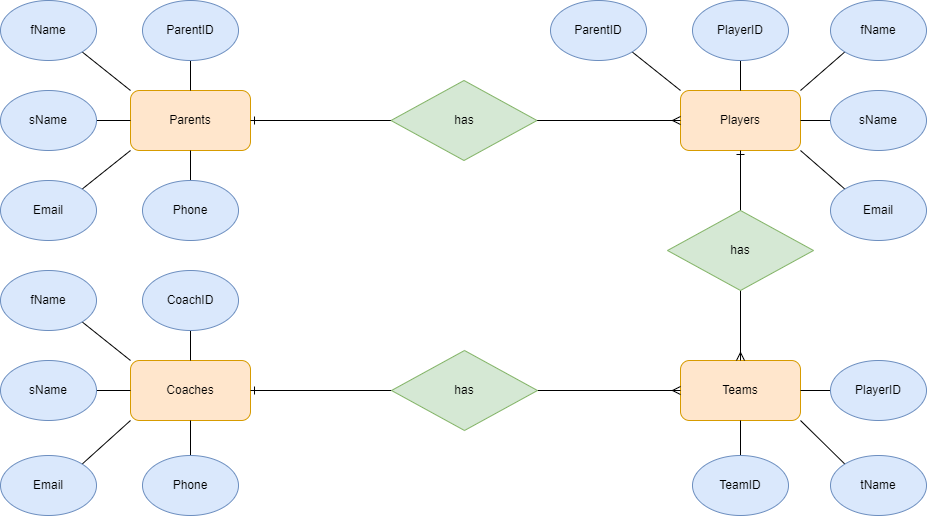

The diagram above was exported from draw.io. Its source (the exported page's mxGraphModel, read from the mxfile embedded in the PNG):
<mxGraphModel dx="1821" dy="1236" grid="1" gridSize="10" guides="1" tooltips="1" connect="1" arrows="1" fold="1" page="1" pageScale="1" pageWidth="827" pageHeight="1169" math="0" shadow="0">
  <root>
    <mxCell id="0" />
    <mxCell id="1" parent="0" />
    <mxCell id="uIqHC5CVJwRMBzlvfvUY-2" value="Players" style="rounded=1;whiteSpace=wrap;html=1;fillColor=#ffe6cc;strokeColor=#d79b00;" parent="1" vertex="1">
      <mxGeometry x="630" y="160" width="120" height="60" as="geometry" />
    </mxCell>
    <mxCell id="uIqHC5CVJwRMBzlvfvUY-3" value="Parents" style="rounded=1;whiteSpace=wrap;html=1;fillColor=#ffe6cc;strokeColor=#d79b00;" parent="1" vertex="1">
      <mxGeometry x="80" y="160" width="120" height="60" as="geometry" />
    </mxCell>
    <mxCell id="uIqHC5CVJwRMBzlvfvUY-4" value="" style="endArrow=ERmany;html=1;rounded=0;entryX=0;entryY=0.5;entryDx=0;entryDy=0;startArrow=ERone;startFill=0;endFill=0;exitX=1;exitY=0.5;exitDx=0;exitDy=0;" parent="1" source="uIqHC5CVJwRMBzlvfvUY-3" target="uIqHC5CVJwRMBzlvfvUY-2" edge="1">
      <mxGeometry width="50" height="50" relative="1" as="geometry">
        <mxPoint x="270" y="220" as="sourcePoint" />
        <mxPoint x="320" y="150" as="targetPoint" />
      </mxGeometry>
    </mxCell>
    <mxCell id="uIqHC5CVJwRMBzlvfvUY-5" value="has" style="rhombus;whiteSpace=wrap;html=1;fillColor=#d5e8d4;strokeColor=#82b366;" parent="1" vertex="1">
      <mxGeometry x="340.5" y="150" width="146" height="80" as="geometry" />
    </mxCell>
    <mxCell id="l6y2hNjMGDysKEDIREni-1" value="Teams" style="rounded=1;whiteSpace=wrap;html=1;fillColor=#ffe6cc;strokeColor=#d79b00;" parent="1" vertex="1">
      <mxGeometry x="630" y="430" width="120" height="60" as="geometry" />
    </mxCell>
    <mxCell id="l6y2hNjMGDysKEDIREni-2" value="" style="endArrow=ERmany;html=1;rounded=0;startArrow=ERone;startFill=0;endFill=0;exitX=0.5;exitY=1;exitDx=0;exitDy=0;" parent="1" source="uIqHC5CVJwRMBzlvfvUY-2" target="l6y2hNjMGDysKEDIREni-1" edge="1">
      <mxGeometry width="50" height="50" relative="1" as="geometry">
        <mxPoint x="600" y="300" as="sourcePoint" />
        <mxPoint x="169.9999999999999" y="300" as="targetPoint" />
      </mxGeometry>
    </mxCell>
    <mxCell id="l6y2hNjMGDysKEDIREni-3" value="has" style="rhombus;whiteSpace=wrap;html=1;fillColor=#d5e8d4;strokeColor=#82b366;" parent="1" vertex="1">
      <mxGeometry x="617" y="280" width="146" height="80" as="geometry" />
    </mxCell>
    <mxCell id="l6y2hNjMGDysKEDIREni-4" value="Coaches" style="rounded=1;whiteSpace=wrap;html=1;fillColor=#ffe6cc;strokeColor=#d79b00;" parent="1" vertex="1">
      <mxGeometry x="80" y="430" width="120" height="60" as="geometry" />
    </mxCell>
    <mxCell id="l6y2hNjMGDysKEDIREni-5" value="" style="endArrow=ERmany;html=1;rounded=0;entryX=0;entryY=0.5;entryDx=0;entryDy=0;startArrow=ERone;startFill=0;endFill=0;exitX=1;exitY=0.5;exitDx=0;exitDy=0;" parent="1" source="l6y2hNjMGDysKEDIREni-4" target="l6y2hNjMGDysKEDIREni-1" edge="1">
      <mxGeometry width="50" height="50" relative="1" as="geometry">
        <mxPoint x="629" y="650" as="sourcePoint" />
        <mxPoint x="198.9999999999999" y="650" as="targetPoint" />
      </mxGeometry>
    </mxCell>
    <mxCell id="l6y2hNjMGDysKEDIREni-6" value="has" style="rhombus;whiteSpace=wrap;html=1;fillColor=#d5e8d4;strokeColor=#82b366;" parent="1" vertex="1">
      <mxGeometry x="341" y="420" width="146" height="80" as="geometry" />
    </mxCell>
    <mxCell id="-Dnqjt6mxtjwSHlAr9id-11" style="edgeStyle=none;rounded=0;orthogonalLoop=1;jettySize=auto;html=1;exitX=0.5;exitY=1;exitDx=0;exitDy=0;endArrow=none;endFill=0;" edge="1" parent="1" source="xX2EajB_xvNSz8sbWxjt-5" target="uIqHC5CVJwRMBzlvfvUY-3">
      <mxGeometry relative="1" as="geometry" />
    </mxCell>
    <mxCell id="xX2EajB_xvNSz8sbWxjt-5" value="ParentID" style="ellipse;whiteSpace=wrap;html=1;fillColor=#dae8fc;strokeColor=#6c8ebf;" parent="1" vertex="1">
      <mxGeometry x="92" y="70" width="96" height="60" as="geometry" />
    </mxCell>
    <mxCell id="-Dnqjt6mxtjwSHlAr9id-12" style="edgeStyle=none;rounded=0;orthogonalLoop=1;jettySize=auto;html=1;exitX=1;exitY=0.5;exitDx=0;exitDy=0;entryX=0;entryY=0.5;entryDx=0;entryDy=0;endArrow=none;endFill=0;" edge="1" parent="1" source="xX2EajB_xvNSz8sbWxjt-6" target="uIqHC5CVJwRMBzlvfvUY-3">
      <mxGeometry relative="1" as="geometry" />
    </mxCell>
    <mxCell id="xX2EajB_xvNSz8sbWxjt-6" value="sName&lt;span style=&quot;color: rgba(0 , 0 , 0 , 0) ; font-family: monospace ; font-size: 0px&quot;&gt;%3CmxGraphModel%3E%3Croot%3E%3CmxCell%20id%3D%220%22%2F%3E%3CmxCell%20id%3D%221%22%20parent%3D%220%22%2F%3E%3CmxCell%20id%3D%222%22%20value%3D%22%22%20style%3D%22ellipse%3BwhiteSpace%3Dwrap%3Bhtml%3D1%3BfillColor%3D%23dae8fc%3BstrokeColor%3D%236c8ebf%3B%22%20vertex%3D%221%22%20parent%3D%221%22%3E%3CmxGeometry%20x%3D%22-50%22%20y%3D%22160%22%20width%3D%2296%22%20height%3D%2260%22%20as%3D%22geometry%22%2F%3E%3C%2FmxCell%3E%3C%2Froot%3E%3C%2FmxGraphModel%3E&lt;/span&gt;" style="ellipse;whiteSpace=wrap;html=1;fillColor=#dae8fc;strokeColor=#6c8ebf;" parent="1" vertex="1">
      <mxGeometry x="-50" y="160" width="96" height="60" as="geometry" />
    </mxCell>
    <mxCell id="-Dnqjt6mxtjwSHlAr9id-10" style="rounded=0;orthogonalLoop=1;jettySize=auto;html=1;exitX=1;exitY=1;exitDx=0;exitDy=0;entryX=0;entryY=0;entryDx=0;entryDy=0;endArrow=none;endFill=0;" edge="1" parent="1" source="xX2EajB_xvNSz8sbWxjt-7" target="uIqHC5CVJwRMBzlvfvUY-3">
      <mxGeometry relative="1" as="geometry" />
    </mxCell>
    <mxCell id="xX2EajB_xvNSz8sbWxjt-7" value="fName" style="ellipse;whiteSpace=wrap;html=1;fillColor=#dae8fc;strokeColor=#6c8ebf;" parent="1" vertex="1">
      <mxGeometry x="-50" y="70" width="96" height="60" as="geometry" />
    </mxCell>
    <mxCell id="-Dnqjt6mxtjwSHlAr9id-13" style="edgeStyle=none;rounded=0;orthogonalLoop=1;jettySize=auto;html=1;exitX=1;exitY=0;exitDx=0;exitDy=0;entryX=0;entryY=1;entryDx=0;entryDy=0;endArrow=none;endFill=0;" edge="1" parent="1" source="xX2EajB_xvNSz8sbWxjt-8" target="uIqHC5CVJwRMBzlvfvUY-3">
      <mxGeometry relative="1" as="geometry" />
    </mxCell>
    <mxCell id="xX2EajB_xvNSz8sbWxjt-8" value="Email" style="ellipse;whiteSpace=wrap;html=1;fillColor=#dae8fc;strokeColor=#6c8ebf;" parent="1" vertex="1">
      <mxGeometry x="-50" y="250" width="96" height="60" as="geometry" />
    </mxCell>
    <mxCell id="-Dnqjt6mxtjwSHlAr9id-14" style="edgeStyle=none;rounded=0;orthogonalLoop=1;jettySize=auto;html=1;exitX=0.5;exitY=0;exitDx=0;exitDy=0;endArrow=none;endFill=0;" edge="1" parent="1" source="xX2EajB_xvNSz8sbWxjt-9" target="uIqHC5CVJwRMBzlvfvUY-3">
      <mxGeometry relative="1" as="geometry" />
    </mxCell>
    <mxCell id="xX2EajB_xvNSz8sbWxjt-9" value="Phone" style="ellipse;whiteSpace=wrap;html=1;fillColor=#dae8fc;strokeColor=#6c8ebf;" parent="1" vertex="1">
      <mxGeometry x="92" y="250" width="96" height="60" as="geometry" />
    </mxCell>
    <mxCell id="-Dnqjt6mxtjwSHlAr9id-16" style="edgeStyle=none;rounded=0;orthogonalLoop=1;jettySize=auto;html=1;exitX=0.5;exitY=1;exitDx=0;exitDy=0;endArrow=none;endFill=0;" edge="1" parent="1" source="-Dnqjt6mxtjwSHlAr9id-1" target="uIqHC5CVJwRMBzlvfvUY-2">
      <mxGeometry relative="1" as="geometry" />
    </mxCell>
    <mxCell id="-Dnqjt6mxtjwSHlAr9id-1" value="PlayerID" style="ellipse;whiteSpace=wrap;html=1;fillColor=#dae8fc;strokeColor=#6c8ebf;" vertex="1" parent="1">
      <mxGeometry x="642" y="70" width="96" height="60" as="geometry" />
    </mxCell>
    <mxCell id="-Dnqjt6mxtjwSHlAr9id-17" style="edgeStyle=none;rounded=0;orthogonalLoop=1;jettySize=auto;html=1;exitX=0;exitY=1;exitDx=0;exitDy=0;entryX=1;entryY=0;entryDx=0;entryDy=0;endArrow=none;endFill=0;" edge="1" parent="1" source="-Dnqjt6mxtjwSHlAr9id-2" target="uIqHC5CVJwRMBzlvfvUY-2">
      <mxGeometry relative="1" as="geometry" />
    </mxCell>
    <mxCell id="-Dnqjt6mxtjwSHlAr9id-2" value="fName" style="ellipse;whiteSpace=wrap;html=1;fillColor=#dae8fc;strokeColor=#6c8ebf;" vertex="1" parent="1">
      <mxGeometry x="780" y="70" width="96" height="60" as="geometry" />
    </mxCell>
    <mxCell id="-Dnqjt6mxtjwSHlAr9id-18" style="edgeStyle=none;rounded=0;orthogonalLoop=1;jettySize=auto;html=1;exitX=0;exitY=0.5;exitDx=0;exitDy=0;endArrow=none;endFill=0;" edge="1" parent="1" source="-Dnqjt6mxtjwSHlAr9id-3" target="uIqHC5CVJwRMBzlvfvUY-2">
      <mxGeometry relative="1" as="geometry" />
    </mxCell>
    <mxCell id="-Dnqjt6mxtjwSHlAr9id-3" value="sName&lt;span style=&quot;color: rgba(0 , 0 , 0 , 0) ; font-family: monospace ; font-size: 0px&quot;&gt;%3CmxGraphModel%3E%3Croot%3E%3CmxCell%20id%3D%220%22%2F%3E%3CmxCell%20id%3D%221%22%20parent%3D%220%22%2F%3E%3CmxCell%20id%3D%222%22%20value%3D%22%22%20style%3D%22ellipse%3BwhiteSpace%3Dwrap%3Bhtml%3D1%3BfillColor%3D%23dae8fc%3BstrokeColor%3D%236c8ebf%3B%22%20vertex%3D%221%22%20parent%3D%221%22%3E%3CmxGeometry%20x%3D%22-50%22%20y%3D%22160%22%20width%3D%2296%22%20height%3D%2260%22%20as%3D%22geometry%22%2F%3E%3C%2FmxCell%3E%3C%2Froot%3E%3C%2FmxGraphModel%3E&lt;/span&gt;" style="ellipse;whiteSpace=wrap;html=1;fillColor=#dae8fc;strokeColor=#6c8ebf;" vertex="1" parent="1">
      <mxGeometry x="780" y="160" width="96" height="60" as="geometry" />
    </mxCell>
    <mxCell id="-Dnqjt6mxtjwSHlAr9id-19" style="edgeStyle=none;rounded=0;orthogonalLoop=1;jettySize=auto;html=1;exitX=0;exitY=0;exitDx=0;exitDy=0;entryX=1;entryY=1;entryDx=0;entryDy=0;endArrow=none;endFill=0;" edge="1" parent="1" source="-Dnqjt6mxtjwSHlAr9id-4" target="uIqHC5CVJwRMBzlvfvUY-2">
      <mxGeometry relative="1" as="geometry" />
    </mxCell>
    <mxCell id="-Dnqjt6mxtjwSHlAr9id-4" value="Email" style="ellipse;whiteSpace=wrap;html=1;fillColor=#dae8fc;strokeColor=#6c8ebf;" vertex="1" parent="1">
      <mxGeometry x="780" y="250" width="96" height="60" as="geometry" />
    </mxCell>
    <mxCell id="-Dnqjt6mxtjwSHlAr9id-15" style="edgeStyle=none;rounded=0;orthogonalLoop=1;jettySize=auto;html=1;exitX=1;exitY=1;exitDx=0;exitDy=0;entryX=0;entryY=0;entryDx=0;entryDy=0;endArrow=none;endFill=0;" edge="1" parent="1" source="-Dnqjt6mxtjwSHlAr9id-5" target="uIqHC5CVJwRMBzlvfvUY-2">
      <mxGeometry relative="1" as="geometry" />
    </mxCell>
    <mxCell id="-Dnqjt6mxtjwSHlAr9id-5" value="ParentID" style="ellipse;whiteSpace=wrap;html=1;fillColor=#dae8fc;strokeColor=#6c8ebf;" vertex="1" parent="1">
      <mxGeometry x="500" y="70" width="96" height="60" as="geometry" />
    </mxCell>
    <mxCell id="-Dnqjt6mxtjwSHlAr9id-22" style="edgeStyle=none;rounded=0;orthogonalLoop=1;jettySize=auto;html=1;endArrow=none;endFill=0;" edge="1" parent="1" source="-Dnqjt6mxtjwSHlAr9id-6" target="l6y2hNjMGDysKEDIREni-1">
      <mxGeometry relative="1" as="geometry" />
    </mxCell>
    <mxCell id="-Dnqjt6mxtjwSHlAr9id-6" value="TeamID" style="ellipse;whiteSpace=wrap;html=1;fillColor=#dae8fc;strokeColor=#6c8ebf;" vertex="1" parent="1">
      <mxGeometry x="642" y="525" width="96" height="60" as="geometry" />
    </mxCell>
    <mxCell id="-Dnqjt6mxtjwSHlAr9id-21" style="edgeStyle=none;rounded=0;orthogonalLoop=1;jettySize=auto;html=1;exitX=0;exitY=0;exitDx=0;exitDy=0;entryX=1;entryY=1;entryDx=0;entryDy=0;endArrow=none;endFill=0;" edge="1" parent="1" source="-Dnqjt6mxtjwSHlAr9id-7" target="l6y2hNjMGDysKEDIREni-1">
      <mxGeometry relative="1" as="geometry" />
    </mxCell>
    <mxCell id="-Dnqjt6mxtjwSHlAr9id-7" value="tName" style="ellipse;whiteSpace=wrap;html=1;fillColor=#dae8fc;strokeColor=#6c8ebf;" vertex="1" parent="1">
      <mxGeometry x="780" y="525" width="96" height="60" as="geometry" />
    </mxCell>
    <mxCell id="-Dnqjt6mxtjwSHlAr9id-20" style="edgeStyle=none;rounded=0;orthogonalLoop=1;jettySize=auto;html=1;endArrow=none;endFill=0;" edge="1" parent="1" source="-Dnqjt6mxtjwSHlAr9id-9" target="l6y2hNjMGDysKEDIREni-1">
      <mxGeometry relative="1" as="geometry" />
    </mxCell>
    <mxCell id="-Dnqjt6mxtjwSHlAr9id-9" value="PlayerID" style="ellipse;whiteSpace=wrap;html=1;fillColor=#dae8fc;strokeColor=#6c8ebf;" vertex="1" parent="1">
      <mxGeometry x="780" y="430" width="96" height="60" as="geometry" />
    </mxCell>
    <mxCell id="-Dnqjt6mxtjwSHlAr9id-33" style="edgeStyle=none;rounded=0;orthogonalLoop=1;jettySize=auto;html=1;exitX=0.5;exitY=1;exitDx=0;exitDy=0;entryX=0.5;entryY=0;entryDx=0;entryDy=0;endArrow=none;endFill=0;" edge="1" parent="1" source="-Dnqjt6mxtjwSHlAr9id-23" target="l6y2hNjMGDysKEDIREni-4">
      <mxGeometry relative="1" as="geometry" />
    </mxCell>
    <mxCell id="-Dnqjt6mxtjwSHlAr9id-23" value="CoachID" style="ellipse;whiteSpace=wrap;html=1;fillColor=#dae8fc;strokeColor=#6c8ebf;" vertex="1" parent="1">
      <mxGeometry x="92" y="340" width="96" height="60" as="geometry" />
    </mxCell>
    <mxCell id="-Dnqjt6mxtjwSHlAr9id-32" style="edgeStyle=none;rounded=0;orthogonalLoop=1;jettySize=auto;html=1;exitX=1;exitY=1;exitDx=0;exitDy=0;entryX=0;entryY=0;entryDx=0;entryDy=0;endArrow=none;endFill=0;" edge="1" parent="1" source="-Dnqjt6mxtjwSHlAr9id-25" target="l6y2hNjMGDysKEDIREni-4">
      <mxGeometry relative="1" as="geometry" />
    </mxCell>
    <mxCell id="-Dnqjt6mxtjwSHlAr9id-25" value="fName" style="ellipse;whiteSpace=wrap;html=1;fillColor=#dae8fc;strokeColor=#6c8ebf;" vertex="1" parent="1">
      <mxGeometry x="-50" y="340" width="96" height="60" as="geometry" />
    </mxCell>
    <mxCell id="-Dnqjt6mxtjwSHlAr9id-31" style="edgeStyle=none;rounded=0;orthogonalLoop=1;jettySize=auto;html=1;endArrow=none;endFill=0;" edge="1" parent="1" source="-Dnqjt6mxtjwSHlAr9id-26" target="l6y2hNjMGDysKEDIREni-4">
      <mxGeometry relative="1" as="geometry" />
    </mxCell>
    <mxCell id="-Dnqjt6mxtjwSHlAr9id-26" value="sName&lt;span style=&quot;color: rgba(0 , 0 , 0 , 0) ; font-family: monospace ; font-size: 0px&quot;&gt;%3CmxGraphModel%3E%3Croot%3E%3CmxCell%20id%3D%220%22%2F%3E%3CmxCell%20id%3D%221%22%20parent%3D%220%22%2F%3E%3CmxCell%20id%3D%222%22%20value%3D%22%22%20style%3D%22ellipse%3BwhiteSpace%3Dwrap%3Bhtml%3D1%3BfillColor%3D%23dae8fc%3BstrokeColor%3D%236c8ebf%3B%22%20vertex%3D%221%22%20parent%3D%221%22%3E%3CmxGeometry%20x%3D%22-50%22%20y%3D%22160%22%20width%3D%2296%22%20height%3D%2260%22%20as%3D%22geometry%22%2F%3E%3C%2FmxCell%3E%3C%2Froot%3E%3C%2FmxGraphModel%3E&lt;/span&gt;" style="ellipse;whiteSpace=wrap;html=1;fillColor=#dae8fc;strokeColor=#6c8ebf;" vertex="1" parent="1">
      <mxGeometry x="-50" y="430" width="96" height="60" as="geometry" />
    </mxCell>
    <mxCell id="-Dnqjt6mxtjwSHlAr9id-30" style="edgeStyle=none;rounded=0;orthogonalLoop=1;jettySize=auto;html=1;exitX=1;exitY=0;exitDx=0;exitDy=0;entryX=0;entryY=1;entryDx=0;entryDy=0;endArrow=none;endFill=0;" edge="1" parent="1" source="-Dnqjt6mxtjwSHlAr9id-27" target="l6y2hNjMGDysKEDIREni-4">
      <mxGeometry relative="1" as="geometry" />
    </mxCell>
    <mxCell id="-Dnqjt6mxtjwSHlAr9id-27" value="Email" style="ellipse;whiteSpace=wrap;html=1;fillColor=#dae8fc;strokeColor=#6c8ebf;" vertex="1" parent="1">
      <mxGeometry x="-50" y="525" width="96" height="60" as="geometry" />
    </mxCell>
    <mxCell id="-Dnqjt6mxtjwSHlAr9id-29" style="edgeStyle=none;rounded=0;orthogonalLoop=1;jettySize=auto;html=1;endArrow=none;endFill=0;" edge="1" parent="1" source="-Dnqjt6mxtjwSHlAr9id-28" target="l6y2hNjMGDysKEDIREni-4">
      <mxGeometry relative="1" as="geometry" />
    </mxCell>
    <mxCell id="-Dnqjt6mxtjwSHlAr9id-28" value="Phone" style="ellipse;whiteSpace=wrap;html=1;fillColor=#dae8fc;strokeColor=#6c8ebf;" vertex="1" parent="1">
      <mxGeometry x="92" y="525" width="96" height="60" as="geometry" />
    </mxCell>
  </root>
</mxGraphModel>